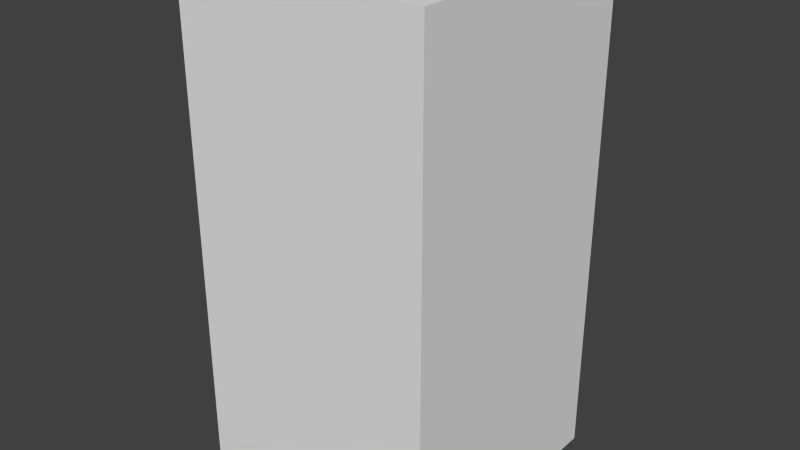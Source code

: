 # Source: redArrowTwo.blend  (saved by Blender 2.68.0; exported with 4.5.12 LTS)
import bpy
from mathutils import Matrix  # noqa: F401  (used for matrix-valued properties, if any)

bpy.ops.wm.read_factory_settings(use_empty=True)
scene = bpy.context.scene
scene.name = 'Scene'

# ---- collections
col_collection_1 = bpy.data.collections.new('Collection 1'); scene.collection.children.link(col_collection_1)

# ---- world
world_world = bpy.data.worlds.new('World'); scene.world = world_world
world_world.color = (0.05088, 0.05088, 0.05088)
world_world.use_sun_shadow = False
world_world.sun_shadow_jitter_overblur = 0.0
world_world.cycles.sampling_method = 'MANUAL'
world_world.cycles.sample_map_resolution = 256

# ---- meshes
me_redarrowtwo = bpy.data.meshes.new('redArrowTwo')
me_redarrowtwo.from_pydata([(-0.5, -0.5, -1.0), (-0.5, 0.5, -1.0), (0.5, 0.5, -1.0), (0.5, -0.5, -1.0), (-0.5, -0.5, 1.0), (-0.5, 0.5, 1.0), (0.5, 0.5, 1.0), (0.5, -0.5, 1.0)], [], [(4, 5, 1, 0), (5, 6, 2, 1), (6, 7, 3, 2), (7, 4, 0, 3), (0, 1, 2, 3), (7, 6, 5, 4)])
me_redarrowtwo.use_remesh_preserve_volume = False
me_redarrowtwo.use_remesh_preserve_attributes = False
me_redarrowtwo.use_mirror_vertex_groups = False
me_redarrowtwo.update()

# ---- objects
ob_redarrowtwo = bpy.data.objects.new('redArrowTwo', me_redarrowtwo)

# ---- transforms, parenting, visibility, modifiers, constraints
ob_redarrowtwo.location = (0.0, 0.0, 0.0)
ob_redarrowtwo.lineart.crease_threshold = 0.0

# ---- collection membership
col_collection_1.objects.link(ob_redarrowtwo)

# ---- scene / render settings (as saved in the file)
scene.frame_start = 1; scene.frame_end = 250; scene.frame_set(1)
scene.render.engine = 'BLENDER_EEVEE_NEXT'
scene.render.image_settings.color_mode = 'RGB'
scene.render.image_settings.compression = 90
scene.render.resolution_percentage = 50
scene.render.dither_intensity = 0.0
scene.cycles.use_denoising = False
scene.cycles.samples = 10
scene.cycles.sampling_pattern = 'TABULATED_SOBOL'
scene.cycles.light_sampling_threshold = 0.0
scene.cycles.use_adaptive_sampling = False
scene.cycles.use_light_tree = False
scene.cycles.blur_glossy = 0.0
scene.cycles.volume_bounces = 1
scene.cycles.pixel_filter_type = 'GAUSSIAN'
scene.cycles.sample_clamp_indirect = 0.0
scene.view_settings.view_transform = 'Standard'
bpy.context.view_layer.update()

# ---- added for rendering (the .blend has no active camera and no usable light): camera, sun
cam_auto = bpy.data.cameras.new('AutoCamera')
cam_auto.lens = 50.0
cam_auto.sensor_width = 36.0
cam_auto.clip_end = 1000.0
ob_auto_camera = bpy.data.objects.new('AutoCamera', cam_auto)
scene.collection.objects.link(ob_auto_camera)
ob_auto_camera.location = (2.26633, -2.71959, 1.81306)
ob_auto_camera.rotation_euler = (1.09748, -7.21219e-08, 0.694738)
scene.camera = ob_auto_camera
light_auto_sun = bpy.data.lights.new('AutoSun', 'SUN')
light_auto_sun.energy = 3.0
light_auto_sun.angle = 0.0523599
ob_auto_sun = bpy.data.objects.new('AutoSun', light_auto_sun)
scene.collection.objects.link(ob_auto_sun)
ob_auto_sun.rotation_euler = (0.872665, 0.174533, 0.523599)
bpy.context.view_layer.update()
